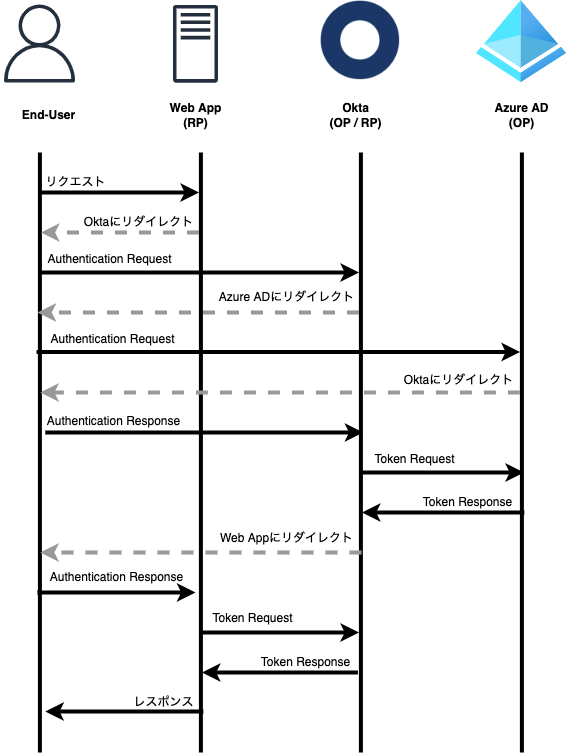

The diagram above was exported from draw.io. Its source (the exported page's mxGraphModel, read from the mxfile embedded in the PNG):
<mxGraphModel dx="1426" dy="801" grid="1" gridSize="10" guides="1" tooltips="1" connect="1" arrows="1" fold="1" page="1" pageScale="1" pageWidth="850" pageHeight="1100" math="0" shadow="0">
  <root>
    <mxCell id="0" />
    <mxCell id="1" parent="0" />
    <mxCell id="Rv5MY7VvRoC6WsLAnIqY-2" value="" style="shape=image;verticalLabelPosition=bottom;labelBackgroundColor=default;verticalAlign=top;aspect=fixed;imageAspect=0;image=https://pbs.twimg.com/profile_images/1357512416712486914/MCv68w2p_400x400.png;" parent="1" vertex="1">
      <mxGeometry x="440" y="48" width="80" height="80" as="geometry" />
    </mxCell>
    <mxCell id="Rv5MY7VvRoC6WsLAnIqY-3" value="" style="aspect=fixed;html=1;points=[];align=center;image;fontSize=12;image=img/lib/azure2/identity/Azure_Active_Directory.svg;" parent="1" vertex="1">
      <mxGeometry x="596" y="48" width="90" height="82.29" as="geometry" />
    </mxCell>
    <mxCell id="Rv5MY7VvRoC6WsLAnIqY-5" value="" style="sketch=0;outlineConnect=0;fontColor=#232F3E;gradientColor=none;fillColor=#232F3D;strokeColor=none;dashed=0;verticalLabelPosition=bottom;verticalAlign=top;align=center;html=1;fontSize=12;fontStyle=0;aspect=fixed;pointerEvents=1;shape=mxgraph.aws4.user;" parent="1" vertex="1">
      <mxGeometry x="120" y="52" width="78" height="78" as="geometry" />
    </mxCell>
    <mxCell id="Rv5MY7VvRoC6WsLAnIqY-6" value="" style="sketch=0;outlineConnect=0;fontColor=#232F3E;gradientColor=none;fillColor=#232F3D;strokeColor=none;dashed=0;verticalLabelPosition=bottom;verticalAlign=top;align=center;html=1;fontSize=12;fontStyle=0;aspect=fixed;pointerEvents=1;shape=mxgraph.aws4.traditional_server;" parent="1" vertex="1">
      <mxGeometry x="292.5" y="52.29000000000002" width="45" height="78" as="geometry" />
    </mxCell>
    <mxCell id="Rv5MY7VvRoC6WsLAnIqY-7" value="&lt;b&gt;Okta&lt;br&gt;(OP / RP)&lt;/b&gt;" style="text;html=1;resizable=0;autosize=1;align=center;verticalAlign=middle;points=[];fillColor=none;strokeColor=none;rounded=0;" parent="1" vertex="1">
      <mxGeometry x="440" y="148" width="70" height="30" as="geometry" />
    </mxCell>
    <mxCell id="Rv5MY7VvRoC6WsLAnIqY-8" value="&lt;b&gt;Azure AD&lt;br&gt;(OP)&lt;/b&gt;" style="text;html=1;resizable=0;autosize=1;align=center;verticalAlign=middle;points=[];fillColor=none;strokeColor=none;rounded=0;" parent="1" vertex="1">
      <mxGeometry x="606" y="148" width="70" height="30" as="geometry" />
    </mxCell>
    <mxCell id="Rv5MY7VvRoC6WsLAnIqY-9" value="&lt;b&gt;Web App&lt;br&gt;(RP)&lt;/b&gt;" style="text;html=1;resizable=0;autosize=1;align=center;verticalAlign=middle;points=[];fillColor=none;strokeColor=none;rounded=0;" parent="1" vertex="1">
      <mxGeometry x="280" y="147.71" width="70" height="30" as="geometry" />
    </mxCell>
    <mxCell id="Rv5MY7VvRoC6WsLAnIqY-10" value="&lt;b&gt;End-User&lt;/b&gt;" style="text;html=1;resizable=0;autosize=1;align=center;verticalAlign=middle;points=[];fillColor=none;strokeColor=none;rounded=0;" parent="1" vertex="1">
      <mxGeometry x="133" y="153" width="70" height="20" as="geometry" />
    </mxCell>
    <mxCell id="Rv5MY7VvRoC6WsLAnIqY-11" value="" style="line;strokeWidth=4;direction=south;html=1;perimeter=backbonePerimeter;points=[];outlineConnect=0;" parent="1" vertex="1">
      <mxGeometry x="154" y="200" width="10.81" height="600" as="geometry" />
    </mxCell>
    <mxCell id="Rv5MY7VvRoC6WsLAnIqY-12" value="" style="line;strokeWidth=4;direction=south;html=1;perimeter=backbonePerimeter;points=[];outlineConnect=0;" parent="1" vertex="1">
      <mxGeometry x="315" y="200" width="10.81" height="600" as="geometry" />
    </mxCell>
    <mxCell id="Rv5MY7VvRoC6WsLAnIqY-13" value="" style="line;strokeWidth=4;direction=south;html=1;perimeter=backbonePerimeter;points=[];outlineConnect=0;" parent="1" vertex="1">
      <mxGeometry x="475" y="200" width="10.81" height="600" as="geometry" />
    </mxCell>
    <mxCell id="Rv5MY7VvRoC6WsLAnIqY-14" value="" style="line;strokeWidth=4;direction=south;html=1;perimeter=backbonePerimeter;points=[];outlineConnect=0;" parent="1" vertex="1">
      <mxGeometry x="636" y="200" width="10.81" height="600" as="geometry" />
    </mxCell>
    <mxCell id="Rv5MY7VvRoC6WsLAnIqY-15" value="" style="endArrow=classic;html=1;rounded=0;strokeWidth=4;" parent="1" source="Rv5MY7VvRoC6WsLAnIqY-11" target="Rv5MY7VvRoC6WsLAnIqY-12" edge="1">
      <mxGeometry width="50" height="50" relative="1" as="geometry">
        <mxPoint x="203" y="370" as="sourcePoint" />
        <mxPoint x="253" y="320" as="targetPoint" />
        <Array as="points">
          <mxPoint x="230" y="240" />
        </Array>
      </mxGeometry>
    </mxCell>
    <mxCell id="Rv5MY7VvRoC6WsLAnIqY-16" value="" style="endArrow=classic;html=1;rounded=0;strokeWidth=4;dashed=1;fillColor=#eeeeee;strokeColor=#999999;" parent="1" source="Rv5MY7VvRoC6WsLAnIqY-12" target="Rv5MY7VvRoC6WsLAnIqY-11" edge="1">
      <mxGeometry width="50" height="50" relative="1" as="geometry">
        <mxPoint x="320" y="300" as="sourcePoint" />
        <mxPoint x="337.505" y="300" as="targetPoint" />
        <Array as="points">
          <mxPoint x="249" y="280" />
          <mxPoint x="210" y="280" />
        </Array>
      </mxGeometry>
    </mxCell>
    <mxCell id="Rv5MY7VvRoC6WsLAnIqY-17" value="" style="endArrow=classic;html=1;rounded=0;strokeWidth=4;" parent="1" source="Rv5MY7VvRoC6WsLAnIqY-11" target="Rv5MY7VvRoC6WsLAnIqY-13" edge="1">
      <mxGeometry width="50" height="50" relative="1" as="geometry">
        <mxPoint x="164.80499999999998" y="320" as="sourcePoint" />
        <mxPoint x="322.80499999999995" y="320" as="targetPoint" />
        <Array as="points">
          <mxPoint x="234.4" y="320" />
        </Array>
      </mxGeometry>
    </mxCell>
    <mxCell id="Rv5MY7VvRoC6WsLAnIqY-18" value="" style="endArrow=classic;html=1;rounded=0;strokeWidth=4;dashed=1;strokeColor=#999999;" parent="1" source="Rv5MY7VvRoC6WsLAnIqY-13" edge="1">
      <mxGeometry width="50" height="50" relative="1" as="geometry">
        <mxPoint x="315.005" y="360" as="sourcePoint" />
        <mxPoint x="157.00499999999997" y="360" as="targetPoint" />
        <Array as="points">
          <mxPoint x="245.6" y="360" />
          <mxPoint x="206.6" y="360" />
        </Array>
      </mxGeometry>
    </mxCell>
    <mxCell id="Rv5MY7VvRoC6WsLAnIqY-19" value="" style="endArrow=classic;html=1;rounded=0;strokeWidth=4;" parent="1" target="Rv5MY7VvRoC6WsLAnIqY-14" edge="1">
      <mxGeometry width="50" height="50" relative="1" as="geometry">
        <mxPoint x="156.00499999999997" y="399.5" as="sourcePoint" />
        <mxPoint x="474.005" y="399.5" as="targetPoint" />
        <Array as="points">
          <mxPoint x="230" y="399.5" />
        </Array>
      </mxGeometry>
    </mxCell>
    <mxCell id="Rv5MY7VvRoC6WsLAnIqY-20" value="" style="endArrow=classic;html=1;rounded=0;strokeWidth=4;dashed=1;strokeColor=#999999;" parent="1" source="Rv5MY7VvRoC6WsLAnIqY-14" edge="1">
      <mxGeometry width="50" height="50" relative="1" as="geometry">
        <mxPoint x="481.10499999999996" y="440" as="sourcePoint" />
        <mxPoint x="159.70499999999987" y="440" as="targetPoint" />
        <Array as="points">
          <mxPoint x="248.29999999999998" y="440" />
          <mxPoint x="209.29999999999998" y="440" />
        </Array>
      </mxGeometry>
    </mxCell>
    <mxCell id="Rv5MY7VvRoC6WsLAnIqY-21" value="" style="endArrow=classic;html=1;rounded=0;strokeWidth=4;" parent="1" edge="1">
      <mxGeometry width="50" height="50" relative="1" as="geometry">
        <mxPoint x="164.80499999999998" y="480" as="sourcePoint" />
        <mxPoint x="482.80499999999995" y="480" as="targetPoint" />
        <Array as="points">
          <mxPoint x="238.8" y="480" />
        </Array>
      </mxGeometry>
    </mxCell>
    <mxCell id="Rv5MY7VvRoC6WsLAnIqY-22" value="" style="endArrow=classic;html=1;rounded=0;strokeWidth=4;dashed=1;strokeColor=#999999;" parent="1" edge="1">
      <mxGeometry width="50" height="50" relative="1" as="geometry">
        <mxPoint x="481.10499999999996" y="600" as="sourcePoint" />
        <mxPoint x="159.70499999999987" y="600" as="targetPoint" />
        <Array as="points">
          <mxPoint x="248.29999999999998" y="600" />
          <mxPoint x="209.29999999999998" y="600" />
        </Array>
      </mxGeometry>
    </mxCell>
    <mxCell id="Rv5MY7VvRoC6WsLAnIqY-23" value="" style="endArrow=classic;html=1;rounded=0;strokeWidth=4;" parent="1" edge="1">
      <mxGeometry width="50" height="50" relative="1" as="geometry">
        <mxPoint x="156.99499999999998" y="640" as="sourcePoint" />
        <mxPoint x="314.995" y="640" as="targetPoint" />
        <Array as="points">
          <mxPoint x="226.59" y="640" />
        </Array>
      </mxGeometry>
    </mxCell>
    <mxCell id="Rv5MY7VvRoC6WsLAnIqY-24" value="" style="endArrow=classic;html=1;rounded=0;strokeWidth=4;" parent="1" edge="1">
      <mxGeometry width="50" height="50" relative="1" as="geometry">
        <mxPoint x="479.005" y="520" as="sourcePoint" />
        <mxPoint x="643.4050000000002" y="520" as="targetPoint" />
        <Array as="points">
          <mxPoint x="548.6" y="520" />
        </Array>
      </mxGeometry>
    </mxCell>
    <mxCell id="Rv5MY7VvRoC6WsLAnIqY-25" value="" style="endArrow=classic;html=1;rounded=0;strokeWidth=4;" parent="1" target="Rv5MY7VvRoC6WsLAnIqY-13" edge="1">
      <mxGeometry width="50" height="50" relative="1" as="geometry">
        <mxPoint x="643.805" y="560" as="sourcePoint" />
        <mxPoint x="485.80499999999995" y="560" as="targetPoint" />
        <Array as="points">
          <mxPoint x="574.4" y="560" />
          <mxPoint x="535.4" y="560" />
        </Array>
      </mxGeometry>
    </mxCell>
    <mxCell id="Rv5MY7VvRoC6WsLAnIqY-26" value="" style="endArrow=classic;html=1;rounded=0;strokeWidth=4;" parent="1" target="Rv5MY7VvRoC6WsLAnIqY-13" edge="1">
      <mxGeometry width="50" height="50" relative="1" as="geometry">
        <mxPoint x="321.4050000000001" y="680" as="sourcePoint" />
        <mxPoint x="470" y="680" as="targetPoint" />
        <Array as="points">
          <mxPoint x="391" y="680" />
        </Array>
      </mxGeometry>
    </mxCell>
    <mxCell id="Rv5MY7VvRoC6WsLAnIqY-27" value="" style="endArrow=classic;html=1;rounded=0;strokeWidth=4;" parent="1" target="Rv5MY7VvRoC6WsLAnIqY-12" edge="1">
      <mxGeometry width="50" height="50" relative="1" as="geometry">
        <mxPoint x="477.4049999999998" y="720" as="sourcePoint" />
        <mxPoint x="330" y="720" as="targetPoint" />
        <Array as="points">
          <mxPoint x="407.99999999999994" y="720" />
          <mxPoint x="368.99999999999994" y="720" />
        </Array>
      </mxGeometry>
    </mxCell>
    <mxCell id="Rv5MY7VvRoC6WsLAnIqY-28" value="" style="endArrow=classic;html=1;rounded=0;strokeWidth=4;" parent="1" edge="1">
      <mxGeometry width="50" height="50" relative="1" as="geometry">
        <mxPoint x="322.80499999999995" y="759" as="sourcePoint" />
        <mxPoint x="164.80499999999998" y="759" as="targetPoint" />
        <Array as="points">
          <mxPoint x="253.4" y="759" />
          <mxPoint x="214.4" y="759" />
        </Array>
      </mxGeometry>
    </mxCell>
    <mxCell id="Rv5MY7VvRoC6WsLAnIqY-29" value="リクエスト" style="text;html=1;resizable=0;autosize=1;align=center;verticalAlign=middle;points=[];fillColor=none;strokeColor=none;rounded=0;" parent="1" vertex="1">
      <mxGeometry x="154.81" y="220" width="80" height="20" as="geometry" />
    </mxCell>
    <mxCell id="Rv5MY7VvRoC6WsLAnIqY-30" value="Oktaにリダイレクト" style="text;html=1;resizable=0;autosize=1;align=center;verticalAlign=middle;points=[];fillColor=none;strokeColor=none;rounded=0;" parent="1" vertex="1">
      <mxGeometry x="198" y="260" width="120" height="20" as="geometry" />
    </mxCell>
    <mxCell id="Rv5MY7VvRoC6WsLAnIqY-31" value="Authentication Request" style="text;html=1;resizable=0;autosize=1;align=center;verticalAlign=middle;points=[];fillColor=none;strokeColor=none;rounded=0;" parent="1" vertex="1">
      <mxGeometry x="159" y="297" width="140" height="20" as="geometry" />
    </mxCell>
    <mxCell id="Rv5MY7VvRoC6WsLAnIqY-35" value="Azure ADにリダイレクト" style="text;html=1;resizable=0;autosize=1;align=center;verticalAlign=middle;points=[];fillColor=none;strokeColor=none;rounded=0;" parent="1" vertex="1">
      <mxGeometry x="331" y="335" width="150" height="20" as="geometry" />
    </mxCell>
    <mxCell id="Rv5MY7VvRoC6WsLAnIqY-37" value="Authentication Request" style="text;html=1;resizable=0;autosize=1;align=center;verticalAlign=middle;points=[];fillColor=none;strokeColor=none;rounded=0;" parent="1" vertex="1">
      <mxGeometry x="162" y="377" width="140" height="20" as="geometry" />
    </mxCell>
    <mxCell id="Rv5MY7VvRoC6WsLAnIqY-38" value="Oktaにリダイレクト" style="text;html=1;resizable=0;autosize=1;align=center;verticalAlign=middle;points=[];fillColor=none;strokeColor=none;rounded=0;" parent="1" vertex="1">
      <mxGeometry x="518" y="418" width="120" height="20" as="geometry" />
    </mxCell>
    <mxCell id="Rv5MY7VvRoC6WsLAnIqY-39" value="Authentication Response" style="text;html=1;resizable=0;autosize=1;align=center;verticalAlign=middle;points=[];fillColor=none;strokeColor=none;rounded=0;" parent="1" vertex="1">
      <mxGeometry x="158" y="459" width="150" height="20" as="geometry" />
    </mxCell>
    <mxCell id="Rv5MY7VvRoC6WsLAnIqY-40" value="Token Response" style="text;html=1;resizable=0;autosize=1;align=center;verticalAlign=middle;points=[];fillColor=none;strokeColor=none;rounded=0;" parent="1" vertex="1">
      <mxGeometry x="537" y="540" width="100" height="20" as="geometry" />
    </mxCell>
    <mxCell id="Rv5MY7VvRoC6WsLAnIqY-42" value="Token Request" style="text;html=1;resizable=0;autosize=1;align=center;verticalAlign=middle;points=[];fillColor=none;strokeColor=none;rounded=0;" parent="1" vertex="1">
      <mxGeometry x="484" y="497" width="100" height="20" as="geometry" />
    </mxCell>
    <mxCell id="Rv5MY7VvRoC6WsLAnIqY-43" value="Web Appにリダイレクト" style="text;html=1;resizable=0;autosize=1;align=center;verticalAlign=middle;points=[];fillColor=none;strokeColor=none;rounded=0;" parent="1" vertex="1">
      <mxGeometry x="331" y="576" width="150" height="20" as="geometry" />
    </mxCell>
    <mxCell id="Rv5MY7VvRoC6WsLAnIqY-44" value="Authentication Response" style="text;html=1;resizable=0;autosize=1;align=center;verticalAlign=middle;points=[];fillColor=none;strokeColor=none;rounded=0;" parent="1" vertex="1">
      <mxGeometry x="161" y="615" width="150" height="20" as="geometry" />
    </mxCell>
    <mxCell id="Rv5MY7VvRoC6WsLAnIqY-45" value="Token Request" style="text;html=1;resizable=0;autosize=1;align=center;verticalAlign=middle;points=[];fillColor=none;strokeColor=none;rounded=0;" parent="1" vertex="1">
      <mxGeometry x="322" y="656" width="100" height="20" as="geometry" />
    </mxCell>
    <mxCell id="Rv5MY7VvRoC6WsLAnIqY-46" value="Token Response" style="text;html=1;resizable=0;autosize=1;align=center;verticalAlign=middle;points=[];fillColor=none;strokeColor=none;rounded=0;" parent="1" vertex="1">
      <mxGeometry x="375" y="700" width="100" height="20" as="geometry" />
    </mxCell>
    <mxCell id="Rv5MY7VvRoC6WsLAnIqY-47" value="レスポンス" style="text;html=1;resizable=0;autosize=1;align=center;verticalAlign=middle;points=[];fillColor=none;strokeColor=none;rounded=0;" parent="1" vertex="1">
      <mxGeometry x="248" y="740" width="70" height="20" as="geometry" />
    </mxCell>
  </root>
</mxGraphModel>